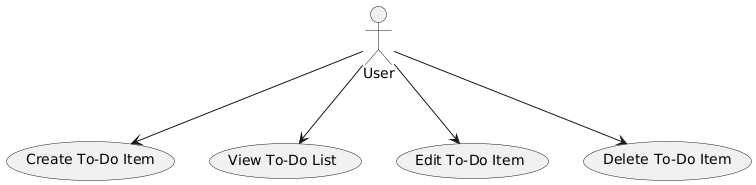

The diagram above was rendered by PlantUML. Its source (embedded in the PNG):
@startuml
actor User


usecase "Create To-Do Item" as UC1
usecase "View To-Do List" as UC2
usecase "Edit To-Do Item" as UC3
usecase "Delete To-Do Item" as UC4


User --> UC1
User --> UC2
User --> UC3
User --> UC4
@enduml